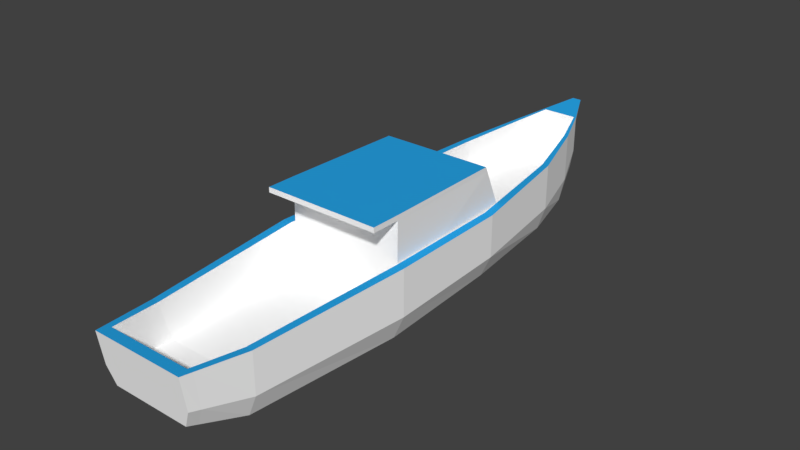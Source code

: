 # Source: Boat.blend  (saved by Blender 2.78.0; exported with 4.5.12 LTS)
import bpy
from mathutils import Matrix  # noqa: F401  (used for matrix-valued properties, if any)

bpy.ops.wm.read_factory_settings(use_empty=True)
scene = bpy.context.scene
scene.name = 'Scene'

# ---- collections
col_collection_1 = bpy.data.collections.new('Collection 1'); scene.collection.children.link(col_collection_1)

# ---- materials (node trees are filled in below, after node groups)
mat_primary = bpy.data.materials.new('Primary')
mat_primary.alpha_threshold = 0.0
mat_primary.use_transparent_shadow = False
mat_primary.diffuse_color = (1.0, 1.0, 1.0, 1.0)
mat_primary.roughness = 0.5
mat_primary.specular_intensity = 0.0
mat_blue_boat = bpy.data.materials.new('Blue_Boat')
mat_blue_boat.alpha_threshold = 0.0
mat_blue_boat.use_transparent_shadow = False
mat_blue_boat.diffuse_color = (0.02118, 0.3759, 0.8, 1.0)
mat_blue_boat.roughness = 0.5

# ---- material node trees

# ---- world
world_world = bpy.data.worlds.new('World'); scene.world = world_world
world_world.color = (0.05088, 0.05088, 0.05088)
world_world.use_sun_shadow = False
world_world.sun_shadow_jitter_overblur = 0.0
world_world.cycles.sampling_method = 'MANUAL'

# ---- meshes
me_cube = bpy.data.meshes.new('Cube')
me_cube.from_pydata([(-0.2883, -1.992, 0.1341), (-0.3416, -2.045, 0.4984), (-0.0287, 2.156, 0.4728), (-0.034, 2.249, 0.6578), (0.2883, -1.992, 0.1341), (0.3416, -2.045, 0.4984), (0.0287, 2.156, 0.4728), (0.034, 2.249, 0.6578), (-0.347, -1.605, 0.01462), (-0.4111, -1.605, 0.4652), (0.347, -1.605, 0.01462), (0.4111, -1.605, 0.4652), (-0.1446, 2.009, 0.6113), (0.1221, 2.009, 0.2005), (-0.1221, 2.009, 0.2005), (0.1446, 2.009, 0.6113), (-0.2078, 1.738, 0.04118), (0.2462, 1.738, 0.5715), (-0.2462, 1.738, 0.5715), (0.2078, 1.738, 0.04118), (-0.3137, 1.287, 0.01462), (0.3716, 1.287, 0.525), (-0.3716, 1.287, 0.525), (0.3137, 1.287, 0.01462), (-0.4063, 0.4643, 0.01462), (0.4813, 0.4643, 0.4881), (-0.4813, 0.4643, 0.4881), (0.4063, 0.4643, 0.01462), (-0.4236, -0.4643, -0.01462), (0.5019, -0.4643, 0.4981), (-0.5019, -0.4643, 0.4981), (0.4236, -0.4643, -0.01462), (-0.3416, -2.01, 0.2594), (-0.034, 2.188, 0.5364), (0.034, 2.188, 0.5364), (0.3416, -2.01, 0.2594), (0.4111, -1.605, 0.1695), (-0.4111, -1.605, 0.1695), (0.1446, 2.009, 0.3417), (-0.1446, 2.009, 0.3417), (-0.2462, 1.738, 0.2235), (0.2462, 1.738, 0.2235), (-0.3716, 1.287, 0.1901), (0.3716, 1.287, 0.1901), (-0.4813, 0.4643, 0.1774), (0.4813, 0.4643, 0.1774), (-0.5019, -0.4643, 0.1616), (0.5019, -0.4643, 0.1616), (0.009567, 2.156, 0.4728), (-0.009567, 2.156, 0.4728), (-0.01133, 2.249, 0.6578), (0.01133, 2.249, 0.6578), (-0.09611, -1.992, 0.1341), (0.09611, -1.992, 0.1341), (0.298, -2.045, 0.4984), (-0.298, -2.045, 0.4984), (-0.3587, -1.605, 0.4652), (0.3587, -1.605, 0.4652), (0.1157, -1.605, 0.01462), (-0.1157, -1.605, 0.01462), (0.0407, 2.009, 0.2005), (-0.0407, 2.009, 0.2005), (-0.1262, 2.009, 0.6113), (0.1262, 2.009, 0.6113), (0.06926, 1.738, 0.04118), (-0.06926, 1.738, 0.04118), (-0.2148, 1.738, 0.5715), (0.2148, 1.738, 0.5715), (0.1046, 1.287, 0.01462), (-0.1046, 1.287, 0.01462), (-0.3242, 1.287, 0.525), (0.3242, 1.287, 0.525), (0.1354, 0.4643, 0.01462), (-0.1354, 0.4643, 0.01462), (-0.4199, 0.4643, 0.4881), (0.4199, 0.4643, 0.4881), (0.1412, -0.4643, -0.01462), (-0.1412, -0.4643, -0.01462), (-0.4379, -0.4643, 0.4981), (0.4379, -0.4643, 0.4981), (0.1139, -2.01, 0.2594), (-0.1139, -2.01, 0.2594), (-0.01133, 2.188, 0.5364), (0.01133, 2.188, 0.5364), (-0.06476, 2.182, 0.6449), (0.05466, 2.115, 0.3971), (-0.05466, 2.115, 0.3971), (0.06476, 2.182, 0.6449), (0.06476, 2.138, 0.4823), (-0.06476, 2.138, 0.4823), (0.05076, 2.182, 0.6449), (-0.05076, 2.182, 0.6449), (-0.01822, 2.115, 0.3971), (0.01822, 2.115, 0.3971), (-0.2994, -1.919, 0.1116), (0.3547, -1.962, 0.4922), (-0.3547, -1.962, 0.4922), (0.2994, -1.919, 0.1116), (-0.3547, -1.934, 0.2424), (0.3547, -1.934, 0.2424), (0.3095, -1.962, 0.4922), (-0.3095, -1.962, 0.4922), (-0.0998, -1.919, 0.1116), (0.0998, -1.919, 0.1116), (-0.3496, -1.549, 0.1936), (0.3496, -1.549, 0.1936), (-0.123, 1.975, 0.336), (0.123, 1.975, 0.336), (-0.2093, 1.71, 0.2972), (0.2093, 1.71, 0.2972), (-0.316, 1.27, 0.2519), (0.316, 1.27, 0.2519), (-0.385, 0.755, 0.2159), (0.385, 0.755, 0.2159), (-0.4268, -0.4365, 0.2257), (0.4268, -0.4365, 0.2257), (0.3016, -1.896, 0.2199), (-0.3016, -1.896, 0.2199), (0.4268, -0.4302, 0.8155), (-0.4268, -0.4302, 0.8155), (0.4093, 0.475, 0.8057), (-0.4093, 0.475, 0.8057), (0.4078, 0.4922, 0.7694), (0.4268, -0.4305, 0.7792), (-0.4078, 0.4922, 0.7694), (-0.4268, -0.4305, 0.7792), (-0.4268, -0.6437, 0.8178), (0.4268, -0.6437, 0.8178), (-0.4268, -0.6441, 0.7815), (0.4268, -0.6441, 0.7815)], [], [(89, 84, 3, 33), (83, 51, 7, 34), (99, 95, 5, 35), (81, 55, 1, 32), (103, 97, 4, 53), (101, 96, 1, 55), (78, 30, 9, 56), (76, 31, 10, 58), (47, 29, 11, 36), (98, 96, 9, 37), (88, 87, 15, 38), (93, 85, 13, 60), (91, 84, 12, 62), (40, 18, 12, 39), (42, 22, 18, 40), (38, 15, 17, 41), (60, 13, 19, 64), (62, 12, 18, 66), (44, 26, 22, 42), (41, 17, 21, 43), (64, 19, 23, 68), (66, 18, 22, 70), (46, 30, 26, 44), (43, 21, 25, 45), (68, 23, 27, 72), (70, 22, 26, 74), (37, 9, 30, 46), (45, 25, 29, 47), (72, 27, 31, 76), (74, 26, 30, 78), (27, 45, 47, 31), (8, 37, 46, 28), (23, 43, 45, 27), (28, 46, 44, 24), (19, 41, 43, 23), (24, 44, 42, 20), (13, 38, 41, 19), (20, 42, 40, 16), (16, 40, 39, 14), (85, 88, 38, 13), (94, 98, 37, 8), (31, 47, 36, 10), (52, 81, 32, 0), (97, 99, 35, 4), (48, 83, 34, 6), (86, 89, 33, 2), (2, 33, 82, 49), (49, 82, 83, 48), (4, 35, 80, 53), (53, 80, 81, 52), (25, 75, 79, 29), (67, 63, 107, 109), (24, 73, 77, 28), (73, 72, 76, 77), (21, 71, 75, 25), (63, 62, 106, 107), (20, 69, 73, 24), (69, 68, 72, 73), (17, 67, 71, 21), (75, 71, 111, 113), (16, 65, 69, 20), (65, 64, 68, 69), (15, 63, 67, 17), (66, 70, 110, 108), (14, 61, 65, 16), (61, 60, 64, 65), (87, 90, 63, 15), (90, 91, 62, 63), (86, 92, 61, 14), (92, 93, 60, 61), (28, 77, 59, 8), (77, 76, 58, 59), (29, 79, 57, 11), (74, 78, 114, 112), (95, 100, 54, 5), (100, 101, 55, 54), (94, 102, 52, 0), (102, 103, 53, 52), (35, 5, 54, 80), (80, 54, 55, 81), (33, 3, 50, 82), (82, 50, 51, 83), (49, 48, 93, 92), (2, 49, 92, 86), (51, 50, 91, 90), (7, 51, 90, 87), (14, 39, 89, 86), (6, 34, 88, 85), (50, 3, 84, 91), (48, 6, 85, 93), (34, 7, 87, 88), (39, 12, 84, 89), (59, 58, 103, 102), (8, 59, 102, 94), (78, 56, 104, 114), (11, 57, 100, 95), (10, 36, 99, 97), (0, 32, 98, 94), (32, 1, 96, 98), (56, 9, 96, 101), (58, 10, 97, 103), (36, 11, 95, 99), (123, 122, 120, 118), (111, 110, 112, 113), (109, 108, 110, 111), (107, 106, 108, 109), (115, 114, 104, 105), (105, 104, 117, 116), (101, 100, 116, 117), (70, 74, 112, 110), (62, 66, 108, 106), (100, 57, 105, 116), (57, 79, 115, 105), (56, 101, 117, 104), (79, 75, 113, 115), (71, 67, 109, 111), (120, 121, 119, 118), (122, 124, 121, 120), (124, 125, 119, 121), (118, 119, 126, 127), (114, 115, 123, 125), (112, 114, 125, 124), (113, 112, 124, 122), (115, 113, 122, 123), (128, 129, 127, 126), (123, 118, 127, 129), (119, 125, 128, 126), (125, 123, 129, 128)])
me_cube.polygons.foreach_set('material_index', [0, 0, 0, 0, 0, 1, 1, 0, 0, 0, 0, 0, 1, 0, 0, 0, 0, 1, 0, 0, 0, 1, 0, 0, 0, 1, 0, 0, 0, 1, 0, 0, 0, 0, 0, 0, 0, 0, 0, 0, 0, 0, 0, 0, 0, 0, 0, 0, 0, 0, 1, 0, 0, 0, 1, 0, 0, 0, 1, 0, 0, 0, 1, 0, 0, 0, 1, 1, 0, 0, 0, 0, 1, 0, 1, 1, 0, 0, 0, 0, 0, 0, 0, 0, 1, 1, 0, 0, 1, 0, 0, 0, 0, 0, 0, 1, 0, 0, 0, 1, 0, 0, 0, 0, 0, 0, 0, 0, 0, 0, 0, 0, 0, 0, 0, 0, 1, 0, 0, 1, 0, 0, 0, 0, 0, 0, 0, 0])
me_cube.materials.append(mat_primary)
me_cube.materials.append(mat_blue_boat)
me_cube.use_remesh_preserve_volume = False
me_cube.use_remesh_preserve_attributes = False
me_cube.use_mirror_vertex_groups = False
me_cube.update()

# ---- objects
ob_cube = bpy.data.objects.new('Cube', me_cube)

# ---- transforms, parenting, visibility, modifiers, constraints
ob_cube.location = (0.0, 0.0, 0.0)
ob_cube.lineart.crease_threshold = 0.0
_m = ob_cube.modifiers.new('EdgeSplit', 'EDGE_SPLIT')

# ---- collection membership
col_collection_1.objects.link(ob_cube)

# ---- scene / render settings (as saved in the file)
scene.frame_start = 1; scene.frame_end = 250; scene.frame_set(1)
scene.render.engine = 'BLENDER_EEVEE_NEXT'
scene.render.resolution_percentage = 50
scene.render.dither_intensity = 0.0
scene.cycles.use_denoising = False
scene.cycles.samples = 128
scene.cycles.sampling_pattern = 'TABULATED_SOBOL'
scene.cycles.light_sampling_threshold = 0.0
scene.cycles.use_adaptive_sampling = False
scene.cycles.use_light_tree = False
scene.cycles.blur_glossy = 0.0
scene.cycles.sample_clamp_indirect = 0.0
scene.view_settings.view_transform = 'Standard'
bpy.context.view_layer.update()

# ---- added for rendering (the .blend has no active camera and no usable light): camera, sun
cam_auto = bpy.data.cameras.new('AutoCamera')
cam_auto.lens = 50.0
cam_auto.sensor_width = 36.0
cam_auto.clip_end = 1000.0
ob_auto_camera = bpy.data.objects.new('AutoCamera', cam_auto)
scene.collection.objects.link(ob_auto_camera)
ob_auto_camera.location = (4.15151, -4.87985, 3.7228)
ob_auto_camera.rotation_euler = (1.09748, -7.21219e-08, 0.694738)
scene.camera = ob_auto_camera
light_auto_sun = bpy.data.lights.new('AutoSun', 'SUN')
light_auto_sun.energy = 3.0
light_auto_sun.angle = 0.0523599
ob_auto_sun = bpy.data.objects.new('AutoSun', light_auto_sun)
scene.collection.objects.link(ob_auto_sun)
ob_auto_sun.rotation_euler = (0.872665, 0.174533, 0.523599)
bpy.context.view_layer.update()
